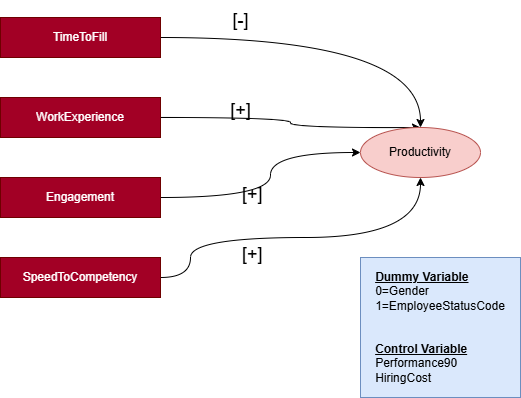

The diagram above was exported from draw.io. Its source (the exported page's mxGraphModel, read from the mxfile embedded in the PNG):
<mxGraphModel dx="880" dy="434" grid="1" gridSize="10" guides="1" tooltips="1" connect="1" arrows="1" fold="1" page="1" pageScale="1" pageWidth="850" pageHeight="1100" math="0" shadow="0">
  <root>
    <mxCell id="0" />
    <mxCell id="1" parent="0" />
    <mxCell id="0y7D0d_GOvhhs0kOP1ue-8" style="edgeStyle=orthogonalEdgeStyle;rounded=0;orthogonalLoop=1;jettySize=auto;html=1;exitX=1;exitY=0.5;exitDx=0;exitDy=0;entryX=0.5;entryY=0;entryDx=0;entryDy=0;curved=1;" edge="1" parent="1" source="0y7D0d_GOvhhs0kOP1ue-1" target="0y7D0d_GOvhhs0kOP1ue-5">
      <mxGeometry relative="1" as="geometry" />
    </mxCell>
    <mxCell id="0y7D0d_GOvhhs0kOP1ue-1" value="TimeToFill" style="rounded=0;whiteSpace=wrap;html=1;fillColor=#a20025;fontColor=#ffffff;strokeColor=#6F0000;" vertex="1" parent="1">
      <mxGeometry x="160" y="80" width="160" height="40" as="geometry" />
    </mxCell>
    <mxCell id="0y7D0d_GOvhhs0kOP1ue-9" style="edgeStyle=orthogonalEdgeStyle;rounded=0;orthogonalLoop=1;jettySize=auto;html=1;exitX=1;exitY=0.5;exitDx=0;exitDy=0;curved=1;" edge="1" parent="1" source="0y7D0d_GOvhhs0kOP1ue-2">
      <mxGeometry relative="1" as="geometry">
        <mxPoint x="580" y="190" as="targetPoint" />
      </mxGeometry>
    </mxCell>
    <mxCell id="0y7D0d_GOvhhs0kOP1ue-2" value="WorkExperience" style="rounded=0;whiteSpace=wrap;html=1;fillColor=#a20025;fontColor=#ffffff;strokeColor=#6F0000;" vertex="1" parent="1">
      <mxGeometry x="160" y="160" width="160" height="40" as="geometry" />
    </mxCell>
    <mxCell id="0y7D0d_GOvhhs0kOP1ue-10" style="edgeStyle=orthogonalEdgeStyle;rounded=0;orthogonalLoop=1;jettySize=auto;html=1;exitX=1;exitY=0.5;exitDx=0;exitDy=0;entryX=0;entryY=0.5;entryDx=0;entryDy=0;curved=1;" edge="1" parent="1" source="0y7D0d_GOvhhs0kOP1ue-3" target="0y7D0d_GOvhhs0kOP1ue-5">
      <mxGeometry relative="1" as="geometry">
        <Array as="points">
          <mxPoint x="430" y="260" />
          <mxPoint x="430" y="215" />
        </Array>
      </mxGeometry>
    </mxCell>
    <mxCell id="0y7D0d_GOvhhs0kOP1ue-3" value="Engagement" style="rounded=0;whiteSpace=wrap;html=1;fillColor=#a20025;fontColor=#ffffff;strokeColor=#6F0000;" vertex="1" parent="1">
      <mxGeometry x="160" y="240" width="160" height="40" as="geometry" />
    </mxCell>
    <mxCell id="0y7D0d_GOvhhs0kOP1ue-11" style="edgeStyle=orthogonalEdgeStyle;rounded=0;orthogonalLoop=1;jettySize=auto;html=1;exitX=1;exitY=0.5;exitDx=0;exitDy=0;curved=1;" edge="1" parent="1" source="0y7D0d_GOvhhs0kOP1ue-4" target="0y7D0d_GOvhhs0kOP1ue-5">
      <mxGeometry relative="1" as="geometry">
        <Array as="points">
          <mxPoint x="350" y="340" />
          <mxPoint x="350" y="300" />
          <mxPoint x="580" y="300" />
        </Array>
      </mxGeometry>
    </mxCell>
    <mxCell id="0y7D0d_GOvhhs0kOP1ue-4" value="SpeedToCompetency" style="rounded=0;whiteSpace=wrap;html=1;fillColor=#a20025;fontColor=#ffffff;strokeColor=#6F0000;" vertex="1" parent="1">
      <mxGeometry x="160" y="320" width="160" height="40" as="geometry" />
    </mxCell>
    <mxCell id="0y7D0d_GOvhhs0kOP1ue-5" value="Productivity" style="ellipse;whiteSpace=wrap;html=1;fillColor=#f8cecc;strokeColor=#b85450;" vertex="1" parent="1">
      <mxGeometry x="520" y="190" width="120" height="50" as="geometry" />
    </mxCell>
    <mxCell id="0y7D0d_GOvhhs0kOP1ue-7" value="&lt;div style=&quot;text-align: justify;&quot;&gt;&lt;u style=&quot;background-color: initial;&quot;&gt;&lt;b&gt;Dummy Variable&lt;/b&gt;&lt;/u&gt;&lt;/div&gt;&lt;div style=&quot;text-align: justify;&quot;&gt;0=Gender&lt;/div&gt;&lt;div style=&quot;text-align: justify;&quot;&gt;1=EmployeeStatusCode&lt;/div&gt;&lt;div style=&quot;text-align: justify;&quot;&gt;&lt;br&gt;&lt;/div&gt;&lt;div style=&quot;text-align: justify;&quot;&gt;&lt;br&gt;&lt;/div&gt;&lt;div style=&quot;text-align: justify;&quot;&gt;&lt;u&gt;&lt;b&gt;Control Variable&lt;/b&gt;&lt;/u&gt;&lt;/div&gt;&lt;div style=&quot;text-align: justify;&quot;&gt;Performance90&lt;/div&gt;&lt;div style=&quot;text-align: justify;&quot;&gt;HiringCost&lt;/div&gt;" style="rounded=0;whiteSpace=wrap;html=1;fillColor=#dae8fc;strokeColor=#6c8ebf;" vertex="1" parent="1">
      <mxGeometry x="520" y="320" width="160" height="140" as="geometry" />
    </mxCell>
    <mxCell id="0y7D0d_GOvhhs0kOP1ue-13" value="&lt;font style=&quot;font-size: 18px;&quot;&gt;[-]&lt;/font&gt;" style="text;html=1;align=center;verticalAlign=middle;resizable=0;points=[];autosize=1;strokeColor=none;fillColor=none;" vertex="1" parent="1">
      <mxGeometry x="380" y="63" width="40" height="40" as="geometry" />
    </mxCell>
    <mxCell id="0y7D0d_GOvhhs0kOP1ue-14" value="&lt;font style=&quot;font-size: 18px;&quot;&gt;[+]&lt;/font&gt;" style="text;html=1;align=center;verticalAlign=middle;resizable=0;points=[];autosize=1;strokeColor=none;fillColor=none;" vertex="1" parent="1">
      <mxGeometry x="380" y="153" width="40" height="40" as="geometry" />
    </mxCell>
    <mxCell id="0y7D0d_GOvhhs0kOP1ue-15" value="&lt;font style=&quot;font-size: 18px;&quot;&gt;[+]&lt;/font&gt;" style="text;whiteSpace=wrap;html=1;" vertex="1" parent="1">
      <mxGeometry x="400" y="240" width="50" height="40" as="geometry" />
    </mxCell>
    <mxCell id="0y7D0d_GOvhhs0kOP1ue-16" value="&lt;font style=&quot;font-size: 18px;&quot;&gt;[+]&lt;/font&gt;" style="text;whiteSpace=wrap;html=1;" vertex="1" parent="1">
      <mxGeometry x="400" y="300" width="50" height="40" as="geometry" />
    </mxCell>
  </root>
</mxGraphModel>